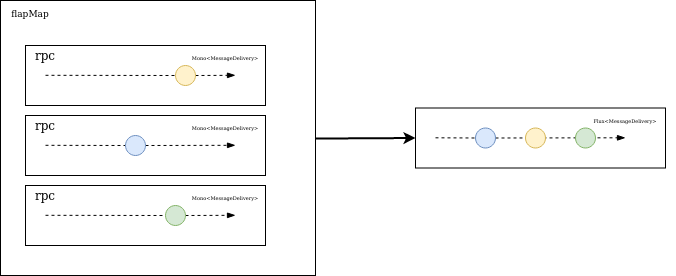

The diagram above was exported from draw.io. Its source (the exported page's mxGraphModel, read from the mxfile embedded in the PNG):
<mxGraphModel dx="774" dy="420" grid="1" gridSize="10" guides="1" tooltips="1" connect="1" arrows="1" fold="1" page="1" pageScale="1" pageWidth="827" pageHeight="1169" background="none" math="0" shadow="0">
  <root>
    <mxCell id="0" />
    <mxCell id="1" parent="0" />
    <mxCell id="giUoVDxEYV7zPcu4P90O-36" value="" style="whiteSpace=wrap;html=1;fontSize=5;" vertex="1" parent="1">
      <mxGeometry x="75" y="135" width="315" height="275" as="geometry" />
    </mxCell>
    <mxCell id="giUoVDxEYV7zPcu4P90O-7" value="" style="endArrow=none;dashed=1;html=1;rounded=0;startArrow=none;" edge="1" parent="1">
      <mxGeometry width="50" height="50" relative="1" as="geometry">
        <mxPoint x="250" y="285" as="sourcePoint" />
        <mxPoint x="310" y="284.8" as="targetPoint" />
      </mxGeometry>
    </mxCell>
    <mxCell id="giUoVDxEYV7zPcu4P90O-12" value="" style="endArrow=none;dashed=1;html=1;rounded=0;" edge="1" parent="1">
      <mxGeometry width="50" height="50" relative="1" as="geometry">
        <mxPoint x="120" y="284.79999999999995" as="sourcePoint" />
        <mxPoint x="230" y="285" as="targetPoint" />
      </mxGeometry>
    </mxCell>
    <mxCell id="giUoVDxEYV7zPcu4P90O-20" value="" style="group" vertex="1" connectable="0" parent="1">
      <mxGeometry x="100" y="180" width="240" height="60" as="geometry" />
    </mxCell>
    <mxCell id="giUoVDxEYV7zPcu4P90O-1" value="" style="rounded=0;whiteSpace=wrap;html=1;" vertex="1" parent="giUoVDxEYV7zPcu4P90O-20">
      <mxGeometry width="240" height="60" as="geometry" />
    </mxCell>
    <mxCell id="giUoVDxEYV7zPcu4P90O-6" value="" style="endArrow=blockThin;dashed=1;html=1;rounded=0;targetPerimeterSpacing=8;endFill=1;startArrow=none;" edge="1" parent="giUoVDxEYV7zPcu4P90O-20" source="giUoVDxEYV7zPcu4P90O-8">
      <mxGeometry width="50" height="50" relative="1" as="geometry">
        <mxPoint x="20" y="29.80000000000001" as="sourcePoint" />
        <mxPoint x="210" y="29.80000000000001" as="targetPoint" />
      </mxGeometry>
    </mxCell>
    <mxCell id="giUoVDxEYV7zPcu4P90O-9" value="" style="endArrow=none;dashed=1;html=1;rounded=0;endFill=1;" edge="1" parent="giUoVDxEYV7zPcu4P90O-20" target="giUoVDxEYV7zPcu4P90O-8">
      <mxGeometry width="50" height="50" relative="1" as="geometry">
        <mxPoint x="20" y="29.80000000000001" as="sourcePoint" />
        <mxPoint x="210" y="29.80000000000001" as="targetPoint" />
      </mxGeometry>
    </mxCell>
    <mxCell id="giUoVDxEYV7zPcu4P90O-8" value="" style="ellipse;whiteSpace=wrap;html=1;aspect=fixed;fillColor=#fff2cc;strokeColor=#d6b656;" vertex="1" parent="giUoVDxEYV7zPcu4P90O-20">
      <mxGeometry x="150" y="20" width="20" height="20" as="geometry" />
    </mxCell>
    <mxCell id="giUoVDxEYV7zPcu4P90O-32" value="&lt;font style=&quot;font-size: 5px&quot;&gt;Mono&amp;lt;MessageDelivery&amp;gt;&lt;/font&gt;" style="text;html=1;strokeColor=none;fillColor=none;align=center;verticalAlign=middle;whiteSpace=wrap;rounded=0;" vertex="1" parent="giUoVDxEYV7zPcu4P90O-20">
      <mxGeometry x="180" width="40" height="20" as="geometry" />
    </mxCell>
    <mxCell id="giUoVDxEYV7zPcu4P90O-40" value="rpc" style="text;html=1;strokeColor=none;fillColor=none;align=center;verticalAlign=middle;whiteSpace=wrap;rounded=0;" vertex="1" parent="giUoVDxEYV7zPcu4P90O-20">
      <mxGeometry width="40" height="20" as="geometry" />
    </mxCell>
    <mxCell id="giUoVDxEYV7zPcu4P90O-21" value="" style="group" vertex="1" connectable="0" parent="1">
      <mxGeometry x="100" y="250" width="240" height="60" as="geometry" />
    </mxCell>
    <mxCell id="giUoVDxEYV7zPcu4P90O-22" value="" style="rounded=0;whiteSpace=wrap;html=1;" vertex="1" parent="giUoVDxEYV7zPcu4P90O-21">
      <mxGeometry width="240" height="60" as="geometry" />
    </mxCell>
    <mxCell id="giUoVDxEYV7zPcu4P90O-23" value="" style="endArrow=blockThin;dashed=1;html=1;rounded=0;targetPerimeterSpacing=8;endFill=1;startArrow=none;" edge="1" parent="giUoVDxEYV7zPcu4P90O-21" source="giUoVDxEYV7zPcu4P90O-25">
      <mxGeometry width="50" height="50" relative="1" as="geometry">
        <mxPoint x="20" y="29.80000000000001" as="sourcePoint" />
        <mxPoint x="210" y="29.80000000000001" as="targetPoint" />
      </mxGeometry>
    </mxCell>
    <mxCell id="giUoVDxEYV7zPcu4P90O-24" value="" style="endArrow=none;dashed=1;html=1;rounded=0;endFill=1;" edge="1" parent="giUoVDxEYV7zPcu4P90O-21" target="giUoVDxEYV7zPcu4P90O-25">
      <mxGeometry width="50" height="50" relative="1" as="geometry">
        <mxPoint x="20" y="29.80000000000001" as="sourcePoint" />
        <mxPoint x="210" y="29.80000000000001" as="targetPoint" />
      </mxGeometry>
    </mxCell>
    <mxCell id="giUoVDxEYV7zPcu4P90O-25" value="" style="ellipse;whiteSpace=wrap;html=1;aspect=fixed;fillColor=#dae8fc;strokeColor=#6c8ebf;" vertex="1" parent="giUoVDxEYV7zPcu4P90O-21">
      <mxGeometry x="100" y="20" width="20" height="20" as="geometry" />
    </mxCell>
    <mxCell id="giUoVDxEYV7zPcu4P90O-34" value="&lt;font style=&quot;font-size: 5px&quot;&gt;Mono&amp;lt;MessageDelivery&amp;gt;&lt;/font&gt;" style="text;html=1;strokeColor=none;fillColor=none;align=center;verticalAlign=middle;whiteSpace=wrap;rounded=0;" vertex="1" parent="giUoVDxEYV7zPcu4P90O-21">
      <mxGeometry x="180" width="40" height="20" as="geometry" />
    </mxCell>
    <mxCell id="giUoVDxEYV7zPcu4P90O-39" value="rpc" style="text;html=1;strokeColor=none;fillColor=none;align=center;verticalAlign=middle;whiteSpace=wrap;rounded=0;" vertex="1" parent="giUoVDxEYV7zPcu4P90O-21">
      <mxGeometry width="40" height="20" as="geometry" />
    </mxCell>
    <mxCell id="giUoVDxEYV7zPcu4P90O-27" value="" style="group" vertex="1" connectable="0" parent="1">
      <mxGeometry x="100" y="320" width="240" height="60" as="geometry" />
    </mxCell>
    <mxCell id="giUoVDxEYV7zPcu4P90O-28" value="" style="rounded=0;whiteSpace=wrap;html=1;" vertex="1" parent="giUoVDxEYV7zPcu4P90O-27">
      <mxGeometry width="240" height="60" as="geometry" />
    </mxCell>
    <mxCell id="giUoVDxEYV7zPcu4P90O-29" value="" style="endArrow=blockThin;dashed=1;html=1;rounded=0;targetPerimeterSpacing=8;endFill=1;startArrow=none;" edge="1" parent="giUoVDxEYV7zPcu4P90O-27" source="giUoVDxEYV7zPcu4P90O-31">
      <mxGeometry width="50" height="50" relative="1" as="geometry">
        <mxPoint x="20" y="29.80000000000001" as="sourcePoint" />
        <mxPoint x="210" y="29.80000000000001" as="targetPoint" />
      </mxGeometry>
    </mxCell>
    <mxCell id="giUoVDxEYV7zPcu4P90O-30" value="" style="endArrow=none;dashed=1;html=1;rounded=0;endFill=1;" edge="1" parent="giUoVDxEYV7zPcu4P90O-27" target="giUoVDxEYV7zPcu4P90O-31">
      <mxGeometry width="50" height="50" relative="1" as="geometry">
        <mxPoint x="20" y="29.80000000000001" as="sourcePoint" />
        <mxPoint x="210" y="29.80000000000001" as="targetPoint" />
      </mxGeometry>
    </mxCell>
    <mxCell id="giUoVDxEYV7zPcu4P90O-31" value="" style="ellipse;whiteSpace=wrap;html=1;aspect=fixed;fillColor=#d5e8d4;strokeColor=#82b366;" vertex="1" parent="giUoVDxEYV7zPcu4P90O-27">
      <mxGeometry x="140" y="20" width="20" height="20" as="geometry" />
    </mxCell>
    <mxCell id="giUoVDxEYV7zPcu4P90O-35" value="&lt;font style=&quot;font-size: 5px&quot;&gt;Mono&amp;lt;MessageDelivery&amp;gt;&lt;/font&gt;" style="text;html=1;strokeColor=none;fillColor=none;align=center;verticalAlign=middle;whiteSpace=wrap;rounded=0;" vertex="1" parent="giUoVDxEYV7zPcu4P90O-27">
      <mxGeometry x="180" width="40" height="20" as="geometry" />
    </mxCell>
    <mxCell id="giUoVDxEYV7zPcu4P90O-38" value="rpc" style="text;html=1;strokeColor=none;fillColor=none;align=center;verticalAlign=middle;whiteSpace=wrap;rounded=0;" vertex="1" parent="giUoVDxEYV7zPcu4P90O-27">
      <mxGeometry width="40" height="20" as="geometry" />
    </mxCell>
    <mxCell id="giUoVDxEYV7zPcu4P90O-37" value="flapMap" style="text;html=1;strokeColor=none;fillColor=none;align=center;verticalAlign=middle;whiteSpace=wrap;rounded=0;fontSize=9;" vertex="1" parent="1">
      <mxGeometry x="75" y="135" width="60" height="25" as="geometry" />
    </mxCell>
    <mxCell id="giUoVDxEYV7zPcu4P90O-42" value="" style="group" vertex="1" connectable="0" parent="1">
      <mxGeometry x="490" y="242.5" width="260" height="60" as="geometry" />
    </mxCell>
    <mxCell id="giUoVDxEYV7zPcu4P90O-43" value="" style="rounded=0;whiteSpace=wrap;html=1;" vertex="1" parent="giUoVDxEYV7zPcu4P90O-42">
      <mxGeometry width="250" height="60" as="geometry" />
    </mxCell>
    <mxCell id="giUoVDxEYV7zPcu4P90O-44" value="" style="endArrow=blockThin;dashed=1;html=1;rounded=0;targetPerimeterSpacing=8;endFill=1;startArrow=none;" edge="1" parent="giUoVDxEYV7zPcu4P90O-42" source="giUoVDxEYV7zPcu4P90O-46">
      <mxGeometry width="50" height="50" relative="1" as="geometry">
        <mxPoint x="20" y="29.80000000000001" as="sourcePoint" />
        <mxPoint x="210" y="29.80000000000001" as="targetPoint" />
      </mxGeometry>
    </mxCell>
    <mxCell id="giUoVDxEYV7zPcu4P90O-45" value="" style="endArrow=none;dashed=1;html=1;rounded=0;endFill=1;" edge="1" parent="giUoVDxEYV7zPcu4P90O-42" target="giUoVDxEYV7zPcu4P90O-46">
      <mxGeometry width="50" height="50" relative="1" as="geometry">
        <mxPoint x="20" y="29.80000000000001" as="sourcePoint" />
        <mxPoint x="210" y="29.80000000000001" as="targetPoint" />
      </mxGeometry>
    </mxCell>
    <mxCell id="giUoVDxEYV7zPcu4P90O-46" value="" style="ellipse;whiteSpace=wrap;html=1;aspect=fixed;fillColor=#dae8fc;strokeColor=#6c8ebf;" vertex="1" parent="giUoVDxEYV7zPcu4P90O-42">
      <mxGeometry x="60" y="20" width="20" height="20" as="geometry" />
    </mxCell>
    <mxCell id="giUoVDxEYV7zPcu4P90O-49" value="" style="ellipse;whiteSpace=wrap;html=1;aspect=fixed;fillColor=#fff2cc;strokeColor=#d6b656;" vertex="1" parent="giUoVDxEYV7zPcu4P90O-42">
      <mxGeometry x="110" y="20" width="20" height="20" as="geometry" />
    </mxCell>
    <mxCell id="giUoVDxEYV7zPcu4P90O-50" value="" style="ellipse;whiteSpace=wrap;html=1;aspect=fixed;fillColor=#d5e8d4;strokeColor=#82b366;" vertex="1" parent="giUoVDxEYV7zPcu4P90O-42">
      <mxGeometry x="160" y="20" width="20" height="20" as="geometry" />
    </mxCell>
    <mxCell id="giUoVDxEYV7zPcu4P90O-41" value="&lt;font style=&quot;font-size: 5px&quot;&gt;Flux&amp;lt;MessageDelivery&amp;gt;&lt;/font&gt;" style="text;html=1;strokeColor=none;fillColor=none;align=center;verticalAlign=middle;whiteSpace=wrap;rounded=0;" vertex="1" parent="giUoVDxEYV7zPcu4P90O-42">
      <mxGeometry x="190" width="40" height="20" as="geometry" />
    </mxCell>
    <mxCell id="giUoVDxEYV7zPcu4P90O-56" value="" style="endArrow=classic;html=1;rounded=0;fontSize=5;targetPerimeterSpacing=8;strokeWidth=2;entryX=0;entryY=0.5;entryDx=0;entryDy=0;" edge="1" parent="1" target="giUoVDxEYV7zPcu4P90O-43">
      <mxGeometry width="50" height="50" relative="1" as="geometry">
        <mxPoint x="390" y="273" as="sourcePoint" />
        <mxPoint x="440" y="273" as="targetPoint" />
        <Array as="points">
          <mxPoint x="400" y="273" />
        </Array>
      </mxGeometry>
    </mxCell>
  </root>
</mxGraphModel>